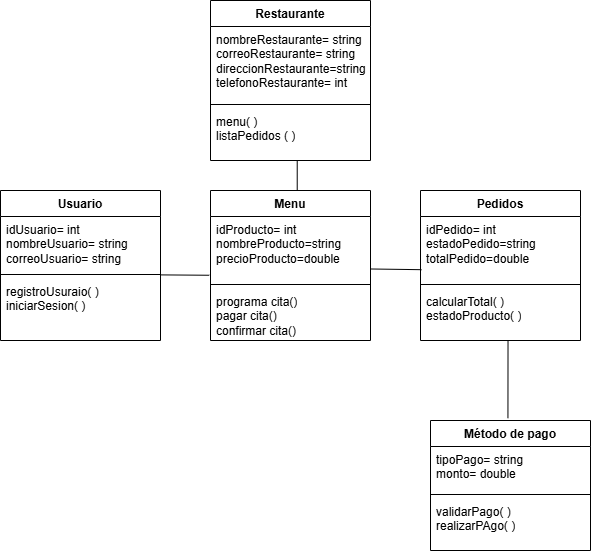

The diagram above was exported from draw.io. Its source (the exported page's mxGraphModel, read from the mxfile embedded in the PNG):
<mxGraphModel dx="1317" dy="1873" grid="1" gridSize="10" guides="1" tooltips="1" connect="1" arrows="1" fold="1" page="1" pageScale="1" pageWidth="827" pageHeight="1169" math="0" shadow="0">
  <root>
    <mxCell id="0" />
    <mxCell id="1" parent="0" />
    <mxCell id="7bJ36FlxAPFAzf6C_eS7-1" value="Usuario" style="swimlane;fontStyle=1;align=center;verticalAlign=top;childLayout=stackLayout;horizontal=1;startSize=26;horizontalStack=0;resizeParent=1;resizeParentMax=0;resizeLast=0;collapsible=1;marginBottom=0;whiteSpace=wrap;html=1;" vertex="1" parent="1">
      <mxGeometry x="140" y="50" width="160" height="150" as="geometry" />
    </mxCell>
    <mxCell id="7bJ36FlxAPFAzf6C_eS7-2" value="idUsuario= int&amp;nbsp;&lt;div&gt;nombreUsuario= string&lt;/div&gt;&lt;div&gt;correoUsuario= string&lt;/div&gt;" style="text;strokeColor=none;fillColor=none;align=left;verticalAlign=top;spacingLeft=4;spacingRight=4;overflow=hidden;rotatable=0;points=[[0,0.5],[1,0.5]];portConstraint=eastwest;whiteSpace=wrap;html=1;" vertex="1" parent="7bJ36FlxAPFAzf6C_eS7-1">
      <mxGeometry y="26" width="160" height="54" as="geometry" />
    </mxCell>
    <mxCell id="7bJ36FlxAPFAzf6C_eS7-3" value="" style="line;strokeWidth=1;fillColor=none;align=left;verticalAlign=middle;spacingTop=-1;spacingLeft=3;spacingRight=3;rotatable=0;labelPosition=right;points=[];portConstraint=eastwest;strokeColor=inherit;" vertex="1" parent="7bJ36FlxAPFAzf6C_eS7-1">
      <mxGeometry y="80" width="160" height="8" as="geometry" />
    </mxCell>
    <mxCell id="7bJ36FlxAPFAzf6C_eS7-4" value="registroUsuraio( )&lt;div&gt;iniciarSesion( )&amp;nbsp;&lt;/div&gt;" style="text;strokeColor=none;fillColor=none;align=left;verticalAlign=top;spacingLeft=4;spacingRight=4;overflow=hidden;rotatable=0;points=[[0,0.5],[1,0.5]];portConstraint=eastwest;whiteSpace=wrap;html=1;" vertex="1" parent="7bJ36FlxAPFAzf6C_eS7-1">
      <mxGeometry y="88" width="160" height="62" as="geometry" />
    </mxCell>
    <mxCell id="7bJ36FlxAPFAzf6C_eS7-9" value="Menu" style="swimlane;fontStyle=1;align=center;verticalAlign=top;childLayout=stackLayout;horizontal=1;startSize=26;horizontalStack=0;resizeParent=1;resizeParentMax=0;resizeLast=0;collapsible=1;marginBottom=0;whiteSpace=wrap;html=1;" vertex="1" parent="1">
      <mxGeometry x="350" y="50" width="160" height="150" as="geometry" />
    </mxCell>
    <mxCell id="7bJ36FlxAPFAzf6C_eS7-10" value="idProducto= int&lt;div&gt;nombreProducto=string&lt;br&gt;&lt;div&gt;precioProducto=double&lt;/div&gt;&lt;/div&gt;" style="text;strokeColor=none;fillColor=none;align=left;verticalAlign=top;spacingLeft=4;spacingRight=4;overflow=hidden;rotatable=0;points=[[0,0.5],[1,0.5]];portConstraint=eastwest;whiteSpace=wrap;html=1;" vertex="1" parent="7bJ36FlxAPFAzf6C_eS7-9">
      <mxGeometry y="26" width="160" height="64" as="geometry" />
    </mxCell>
    <mxCell id="7bJ36FlxAPFAzf6C_eS7-11" value="" style="line;strokeWidth=1;fillColor=none;align=left;verticalAlign=middle;spacingTop=-1;spacingLeft=3;spacingRight=3;rotatable=0;labelPosition=right;points=[];portConstraint=eastwest;strokeColor=inherit;" vertex="1" parent="7bJ36FlxAPFAzf6C_eS7-9">
      <mxGeometry y="90" width="160" height="8" as="geometry" />
    </mxCell>
    <mxCell id="7bJ36FlxAPFAzf6C_eS7-12" value="programa cita()&lt;div&gt;pagar cita()&lt;/div&gt;&lt;div&gt;confirmar cita()&lt;/div&gt;" style="text;strokeColor=none;fillColor=none;align=left;verticalAlign=top;spacingLeft=4;spacingRight=4;overflow=hidden;rotatable=0;points=[[0,0.5],[1,0.5]];portConstraint=eastwest;whiteSpace=wrap;html=1;" vertex="1" parent="7bJ36FlxAPFAzf6C_eS7-9">
      <mxGeometry y="98" width="160" height="52" as="geometry" />
    </mxCell>
    <mxCell id="7bJ36FlxAPFAzf6C_eS7-13" value="Método de pago" style="swimlane;fontStyle=1;align=center;verticalAlign=top;childLayout=stackLayout;horizontal=1;startSize=26;horizontalStack=0;resizeParent=1;resizeParentMax=0;resizeLast=0;collapsible=1;marginBottom=0;whiteSpace=wrap;html=1;" vertex="1" parent="1">
      <mxGeometry x="570" y="280" width="160" height="130" as="geometry" />
    </mxCell>
    <mxCell id="7bJ36FlxAPFAzf6C_eS7-14" value="tipoPago= string&lt;div&gt;monto= double&lt;/div&gt;" style="text;strokeColor=none;fillColor=none;align=left;verticalAlign=top;spacingLeft=4;spacingRight=4;overflow=hidden;rotatable=0;points=[[0,0.5],[1,0.5]];portConstraint=eastwest;whiteSpace=wrap;html=1;" vertex="1" parent="7bJ36FlxAPFAzf6C_eS7-13">
      <mxGeometry y="26" width="160" height="44" as="geometry" />
    </mxCell>
    <mxCell id="7bJ36FlxAPFAzf6C_eS7-15" value="" style="line;strokeWidth=1;fillColor=none;align=left;verticalAlign=middle;spacingTop=-1;spacingLeft=3;spacingRight=3;rotatable=0;labelPosition=right;points=[];portConstraint=eastwest;strokeColor=inherit;" vertex="1" parent="7bJ36FlxAPFAzf6C_eS7-13">
      <mxGeometry y="70" width="160" height="8" as="geometry" />
    </mxCell>
    <mxCell id="7bJ36FlxAPFAzf6C_eS7-16" value="validarPago( )&lt;div&gt;realizarPAgo( )&lt;/div&gt;" style="text;strokeColor=none;fillColor=none;align=left;verticalAlign=top;spacingLeft=4;spacingRight=4;overflow=hidden;rotatable=0;points=[[0,0.5],[1,0.5]];portConstraint=eastwest;whiteSpace=wrap;html=1;" vertex="1" parent="7bJ36FlxAPFAzf6C_eS7-13">
      <mxGeometry y="78" width="160" height="52" as="geometry" />
    </mxCell>
    <mxCell id="7bJ36FlxAPFAzf6C_eS7-17" value="Pedidos" style="swimlane;fontStyle=1;align=center;verticalAlign=top;childLayout=stackLayout;horizontal=1;startSize=26;horizontalStack=0;resizeParent=1;resizeParentMax=0;resizeLast=0;collapsible=1;marginBottom=0;whiteSpace=wrap;html=1;" vertex="1" parent="1">
      <mxGeometry x="560" y="50" width="160" height="150" as="geometry" />
    </mxCell>
    <mxCell id="7bJ36FlxAPFAzf6C_eS7-18" value="idPedido= int&lt;div&gt;estadoPedido=string&lt;br&gt;&lt;div&gt;totalPedido=double&lt;/div&gt;&lt;/div&gt;" style="text;strokeColor=none;fillColor=none;align=left;verticalAlign=top;spacingLeft=4;spacingRight=4;overflow=hidden;rotatable=0;points=[[0,0.5],[1,0.5]];portConstraint=eastwest;whiteSpace=wrap;html=1;" vertex="1" parent="7bJ36FlxAPFAzf6C_eS7-17">
      <mxGeometry y="26" width="160" height="64" as="geometry" />
    </mxCell>
    <mxCell id="7bJ36FlxAPFAzf6C_eS7-19" value="" style="line;strokeWidth=1;fillColor=none;align=left;verticalAlign=middle;spacingTop=-1;spacingLeft=3;spacingRight=3;rotatable=0;labelPosition=right;points=[];portConstraint=eastwest;strokeColor=inherit;" vertex="1" parent="7bJ36FlxAPFAzf6C_eS7-17">
      <mxGeometry y="90" width="160" height="8" as="geometry" />
    </mxCell>
    <mxCell id="7bJ36FlxAPFAzf6C_eS7-20" value="calcularTotal( )&lt;div&gt;estadoProducto( )&lt;/div&gt;" style="text;strokeColor=none;fillColor=none;align=left;verticalAlign=top;spacingLeft=4;spacingRight=4;overflow=hidden;rotatable=0;points=[[0,0.5],[1,0.5]];portConstraint=eastwest;whiteSpace=wrap;html=1;" vertex="1" parent="7bJ36FlxAPFAzf6C_eS7-17">
      <mxGeometry y="98" width="160" height="52" as="geometry" />
    </mxCell>
    <mxCell id="7bJ36FlxAPFAzf6C_eS7-22" value="Restaurante" style="swimlane;fontStyle=1;align=center;verticalAlign=top;childLayout=stackLayout;horizontal=1;startSize=26;horizontalStack=0;resizeParent=1;resizeParentMax=0;resizeLast=0;collapsible=1;marginBottom=0;whiteSpace=wrap;html=1;" vertex="1" parent="1">
      <mxGeometry x="350" y="-140" width="160" height="160" as="geometry" />
    </mxCell>
    <mxCell id="7bJ36FlxAPFAzf6C_eS7-23" value="&lt;div&gt;nombreRestaurante= string&lt;/div&gt;&lt;div&gt;correoRestaurante= string&lt;/div&gt;&lt;div&gt;direccionRestaurante=string&lt;/div&gt;&lt;div&gt;telefonoRestaurante= int&lt;/div&gt;" style="text;strokeColor=none;fillColor=none;align=left;verticalAlign=top;spacingLeft=4;spacingRight=4;overflow=hidden;rotatable=0;points=[[0,0.5],[1,0.5]];portConstraint=eastwest;whiteSpace=wrap;html=1;" vertex="1" parent="7bJ36FlxAPFAzf6C_eS7-22">
      <mxGeometry y="26" width="160" height="74" as="geometry" />
    </mxCell>
    <mxCell id="7bJ36FlxAPFAzf6C_eS7-24" value="" style="line;strokeWidth=1;fillColor=none;align=left;verticalAlign=middle;spacingTop=-1;spacingLeft=3;spacingRight=3;rotatable=0;labelPosition=right;points=[];portConstraint=eastwest;strokeColor=inherit;" vertex="1" parent="7bJ36FlxAPFAzf6C_eS7-22">
      <mxGeometry y="100" width="160" height="8" as="geometry" />
    </mxCell>
    <mxCell id="7bJ36FlxAPFAzf6C_eS7-25" value="menu( )&lt;div&gt;listaPedidos ( )&lt;/div&gt;" style="text;strokeColor=none;fillColor=none;align=left;verticalAlign=top;spacingLeft=4;spacingRight=4;overflow=hidden;rotatable=0;points=[[0,0.5],[1,0.5]];portConstraint=eastwest;whiteSpace=wrap;html=1;" vertex="1" parent="7bJ36FlxAPFAzf6C_eS7-22">
      <mxGeometry y="108" width="160" height="52" as="geometry" />
    </mxCell>
    <mxCell id="7bJ36FlxAPFAzf6C_eS7-26" value="" style="endArrow=none;html=1;rounded=0;exitX=0.999;exitY=0.549;exitDx=0;exitDy=0;exitPerimeter=0;entryX=-0.008;entryY=0.918;entryDx=0;entryDy=0;entryPerimeter=0;" edge="1" parent="1" source="7bJ36FlxAPFAzf6C_eS7-3" target="7bJ36FlxAPFAzf6C_eS7-10">
      <mxGeometry width="50" height="50" relative="1" as="geometry">
        <mxPoint x="500" y="200" as="sourcePoint" />
        <mxPoint x="550" y="150" as="targetPoint" />
      </mxGeometry>
    </mxCell>
    <mxCell id="7bJ36FlxAPFAzf6C_eS7-27" value="" style="endArrow=none;html=1;rounded=0;entryX=0.542;entryY=0.995;entryDx=0;entryDy=0;entryPerimeter=0;exitX=0.542;exitY=0.001;exitDx=0;exitDy=0;exitPerimeter=0;" edge="1" parent="1" source="7bJ36FlxAPFAzf6C_eS7-9" target="7bJ36FlxAPFAzf6C_eS7-25">
      <mxGeometry width="50" height="50" relative="1" as="geometry">
        <mxPoint x="520" y="220" as="sourcePoint" />
        <mxPoint x="570" y="170" as="targetPoint" />
      </mxGeometry>
    </mxCell>
    <mxCell id="7bJ36FlxAPFAzf6C_eS7-28" value="" style="endArrow=none;html=1;rounded=0;entryX=0.006;entryY=0.831;entryDx=0;entryDy=0;entryPerimeter=0;exitX=0.999;exitY=0.82;exitDx=0;exitDy=0;exitPerimeter=0;" edge="1" parent="1" source="7bJ36FlxAPFAzf6C_eS7-10" target="7bJ36FlxAPFAzf6C_eS7-18">
      <mxGeometry width="50" height="50" relative="1" as="geometry">
        <mxPoint x="420" y="150" as="sourcePoint" />
        <mxPoint x="470" y="100" as="targetPoint" />
      </mxGeometry>
    </mxCell>
    <mxCell id="7bJ36FlxAPFAzf6C_eS7-29" value="" style="endArrow=none;html=1;rounded=0;entryX=0.484;entryY=-0.018;entryDx=0;entryDy=0;exitX=0.547;exitY=0.997;exitDx=0;exitDy=0;exitPerimeter=0;entryPerimeter=0;" edge="1" parent="1" source="7bJ36FlxAPFAzf6C_eS7-20" target="7bJ36FlxAPFAzf6C_eS7-13">
      <mxGeometry width="50" height="50" relative="1" as="geometry">
        <mxPoint x="660" y="120" as="sourcePoint" />
        <mxPoint x="710" y="70" as="targetPoint" />
      </mxGeometry>
    </mxCell>
  </root>
</mxGraphModel>